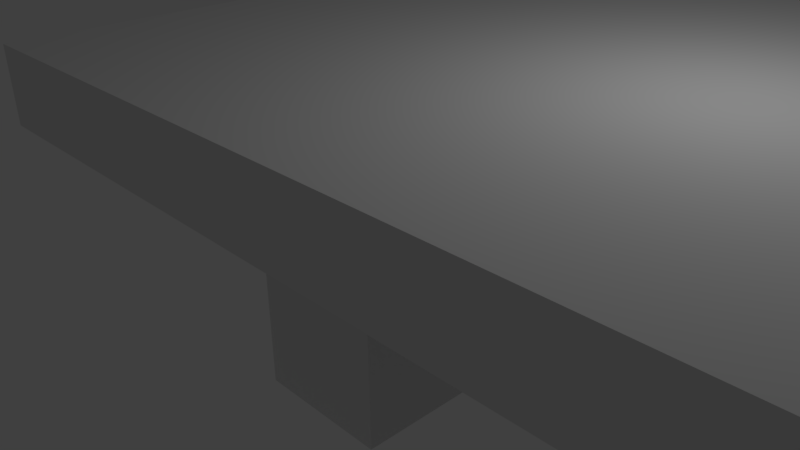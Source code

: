 # Source: sandbu.blend  (saved by Blender 2.77.0; exported with 4.5.12 LTS)
import bpy
from mathutils import Matrix  # noqa: F401  (used for matrix-valued properties, if any)

bpy.ops.wm.read_factory_settings(use_empty=True)
scene = bpy.context.scene
scene.name = 'Scene'

# ---- collections
col_collection_1 = bpy.data.collections.new('Collection 1'); scene.collection.children.link(col_collection_1)

# ---- materials (node trees are filled in below, after node groups)
mat_material = bpy.data.materials.new('Material')
mat_material.alpha_threshold = 0.0
mat_material.use_transparent_shadow = False
mat_material.roughness = 0.5
mat_material.line_color = (0.0, 0.0, 0.0, 1.0)
mat_material_001 = bpy.data.materials.new('Material.001')
mat_material_001.alpha_threshold = 0.0
mat_material_001.use_transparent_shadow = False
mat_material_001.roughness = 0.5
mat_material_001.line_color = (0.0, 0.0, 0.0, 1.0)
mat_material_002 = bpy.data.materials.new('Material.002')
mat_material_002.alpha_threshold = 0.0
mat_material_002.use_transparent_shadow = False
mat_material_002.roughness = 0.5
mat_material_002.line_color = (0.0, 0.0, 0.0, 1.0)
mat_material_003 = bpy.data.materials.new('Material.003')
mat_material_003.alpha_threshold = 0.0
mat_material_003.use_transparent_shadow = False
mat_material_003.roughness = 0.5
mat_material_003.line_color = (0.0, 0.0, 0.0, 1.0)
mat_material_004 = bpy.data.materials.new('Material.004')
mat_material_004.alpha_threshold = 0.0
mat_material_004.use_transparent_shadow = False
mat_material_004.roughness = 0.5
mat_material_004.line_color = (0.0, 0.0, 0.0, 1.0)

# ---- material node trees

# ---- world
world_world = bpy.data.worlds.new('World'); scene.world = world_world
world_world.color = (0.05088, 0.05088, 0.05088)
world_world.use_sun_shadow = False
world_world.sun_shadow_jitter_overblur = 0.0
world_world.cycles.sampling_method = 'MANUAL'

# ---- cameras
cam_camera = bpy.data.cameras.new('Camera')
cam_camera.clip_end = 100.0
cam_camera.lens = 35.0
cam_camera.sensor_width = 32.0
cam_camera.sensor_height = 18.0
cam_camera.ortho_scale = 7.314
cam_camera.dof.focus_distance = 0.0
cam_camera.dof.aperture_fstop = 128.0

# ---- lights
light_lamp = bpy.data.lights.new('Lamp', 'POINT')
light_lamp.transmission_factor = 0.0
light_lamp.cutoff_distance = 30.0
light_lamp.energy = 100.0
light_lamp.shadow_buffer_clip_start = 1.001
light_lamp.shadow_soft_size = 0.1
light_lamp.shadow_maximum_resolution = 0.006
light_lamp.use_absolute_resolution = True

# ---- meshes
me_cube = bpy.data.meshes.new('Cube')
me_cube.from_pydata([(1.0, 1.0, -1.0), (1.0, -1.0, -1.0), (-1.0, -1.0, -1.0), (-1.0, 1.0, -1.0), (1.0, 1.0, 1.0), (1.0, -1.0, 1.0), (-1.0, -1.0, 1.0), (-1.0, 1.0, 1.0)], [], [(0, 1, 2, 3), (4, 7, 6, 5), (0, 4, 5, 1), (1, 5, 6, 2), (2, 6, 7, 3), (4, 0, 3, 7)])
me_cube.materials.append(mat_material)
me_cube.use_remesh_preserve_volume = False
me_cube.use_remesh_preserve_attributes = False
me_cube.use_mirror_vertex_groups = False
me_cube.update()
me_cube_001 = bpy.data.meshes.new('Cube.001')
me_cube_001.from_pydata([(1.0, 1.0, -1.0), (1.0, -1.0, -1.0), (-1.0, -1.0, -1.0), (-1.0, 1.0, -1.0), (1.0, 1.0, 1.0), (1.0, -1.0, 1.0), (-1.0, -1.0, 1.0), (-1.0, 1.0, 1.0)], [], [(0, 1, 2, 3), (4, 7, 6, 5), (0, 4, 5, 1), (1, 5, 6, 2), (2, 6, 7, 3), (4, 0, 3, 7)])
me_cube_001.materials.append(mat_material_001)
me_cube_001.use_remesh_preserve_volume = False
me_cube_001.use_remesh_preserve_attributes = False
me_cube_001.use_mirror_vertex_groups = False
me_cube_001.update()
me_cube_002 = bpy.data.meshes.new('Cube.002')
me_cube_002.from_pydata([(1.0, 1.0, -1.0), (1.0, -1.0, -1.0), (-1.0, -1.0, -1.0), (-1.0, 1.0, -1.0), (1.0, 1.0, 1.0), (1.0, -1.0, 1.0), (-1.0, -1.0, 1.0), (-1.0, 1.0, 1.0)], [], [(0, 1, 2, 3), (4, 7, 6, 5), (0, 4, 5, 1), (1, 5, 6, 2), (2, 6, 7, 3), (4, 0, 3, 7)])
me_cube_002.materials.append(mat_material_002)
me_cube_002.use_remesh_preserve_volume = False
me_cube_002.use_remesh_preserve_attributes = False
me_cube_002.use_mirror_vertex_groups = False
me_cube_002.update()
me_cube_003 = bpy.data.meshes.new('Cube.003')
me_cube_003.from_pydata([(1.0, 1.0, -1.0), (1.0, -1.0, -1.0), (-1.0, -1.0, -1.0), (-1.0, 1.0, -1.0), (1.0, 1.0, 1.0), (1.0, -1.0, 1.0), (-1.0, -1.0, 1.0), (-1.0, 1.0, 1.0)], [], [(0, 1, 2, 3), (4, 7, 6, 5), (0, 4, 5, 1), (1, 5, 6, 2), (2, 6, 7, 3), (4, 0, 3, 7)])
me_cube_003.materials.append(mat_material_003)
me_cube_003.use_remesh_preserve_volume = False
me_cube_003.use_remesh_preserve_attributes = False
me_cube_003.use_mirror_vertex_groups = False
me_cube_003.update()
me_cube_004 = bpy.data.meshes.new('Cube.004')
me_cube_004.from_pydata([(1.0, 1.0, -1.0), (1.0, -1.0, -1.0), (-1.0, -1.0, -1.0), (-1.0, 1.0, -1.0), (1.0, 1.0, 1.0), (1.0, -1.0, 1.0), (-1.0, -1.0, 1.0), (-1.0, 1.0, 1.0)], [], [(0, 1, 2, 3), (4, 7, 6, 5), (0, 4, 5, 1), (1, 5, 6, 2), (2, 6, 7, 3), (4, 0, 3, 7)])
me_cube_004.materials.append(mat_material_004)
me_cube_004.use_remesh_preserve_volume = False
me_cube_004.use_remesh_preserve_attributes = False
me_cube_004.use_mirror_vertex_groups = False
me_cube_004.update()

# ---- objects
ob_cube = bpy.data.objects.new('Cube', me_cube)
ob_lamp = bpy.data.objects.new('Lamp', light_lamp)
ob_camera = bpy.data.objects.new('Camera', cam_camera)
ob_cube_001 = bpy.data.objects.new('Cube.001', me_cube_001)
ob_cube_002 = bpy.data.objects.new('Cube.002', me_cube_002)
ob_cube_003 = bpy.data.objects.new('Cube.003', me_cube_003)
ob_cube_004 = bpy.data.objects.new('Cube.004', me_cube_004)

# ---- transforms, parenting, visibility, modifiers, constraints
ob_cube.location = (0.0, 0.0, 0.0)
ob_cube.scale = (1.0, 1.0, 2.0)
ob_cube.lock_rotations_4d = False
ob_cube.empty_display_type = 'ARROWS'
ob_cube.lineart.crease_threshold = 0.0
ob_lamp.location = (4.076, 1.005, 5.904)
ob_lamp.rotation_euler = (0.6503, 0.05522, 1.866)
ob_lamp.lock_rotations_4d = False
ob_lamp.empty_display_type = 'ARROWS'
ob_lamp.color = (0.0, 0.0, 0.0, 0.0)
ob_lamp.lineart.crease_threshold = 0.0
ob_camera.location = (7.481, -6.508, 5.344)
ob_camera.rotation_euler = (1.109, 0.01082, 0.8149)
ob_camera.lock_rotations_4d = False
ob_camera.empty_display_type = 'ARROWS'
ob_camera.color = (0.0, 0.0, 0.0, 0.0)
ob_camera.display_type = 'WIRE'
ob_camera.lineart.crease_threshold = 0.0
ob_cube_001.location = (0.0, 6.0, 0.0)
ob_cube_001.scale = (1.0, 1.0, 2.0)
ob_cube_001.lock_rotations_4d = False
ob_cube_001.empty_display_type = 'ARROWS'
ob_cube_001.lineart.crease_threshold = 0.0
ob_cube_002.location = (6.0, 6.0, 0.0)
ob_cube_002.scale = (1.0, 1.0, 2.0)
ob_cube_002.lock_rotations_4d = False
ob_cube_002.empty_display_type = 'ARROWS'
ob_cube_002.lineart.crease_threshold = 0.0
ob_cube_003.location = (6.0, 0.0, 0.0)
ob_cube_003.scale = (1.0, 1.0, 2.0)
ob_cube_003.lock_rotations_4d = False
ob_cube_003.empty_display_type = 'ARROWS'
ob_cube_003.lineart.crease_threshold = 0.0
ob_cube_004.location = (3.0, 3.0, 2.25)
ob_cube_004.scale = (6.0, 6.0, 0.5)
ob_cube_004.lock_rotations_4d = False
ob_cube_004.empty_display_type = 'ARROWS'
ob_cube_004.lineart.crease_threshold = 0.0

# ---- collection membership
col_collection_1.objects.link(ob_cube)
col_collection_1.objects.link(ob_lamp)
col_collection_1.objects.link(ob_camera)
col_collection_1.objects.link(ob_cube_001)
col_collection_1.objects.link(ob_cube_002)
col_collection_1.objects.link(ob_cube_003)
col_collection_1.objects.link(ob_cube_004)

# ---- scene / render settings (as saved in the file)
scene.camera = ob_camera
scene.frame_start = 1; scene.frame_end = 250; scene.frame_set(1)
scene.render.engine = 'BLENDER_EEVEE_NEXT'
scene.render.resolution_percentage = 50
scene.render.dither_intensity = 0.0
scene.cycles.use_denoising = False
scene.cycles.samples = 128
scene.cycles.sampling_pattern = 'TABULATED_SOBOL'
scene.cycles.light_sampling_threshold = 0.0
scene.cycles.use_adaptive_sampling = False
scene.cycles.use_light_tree = False
scene.cycles.blur_glossy = 0.0
scene.cycles.sample_clamp_indirect = 0.0
scene.view_settings.view_transform = 'Standard'
bpy.context.view_layer.update()
